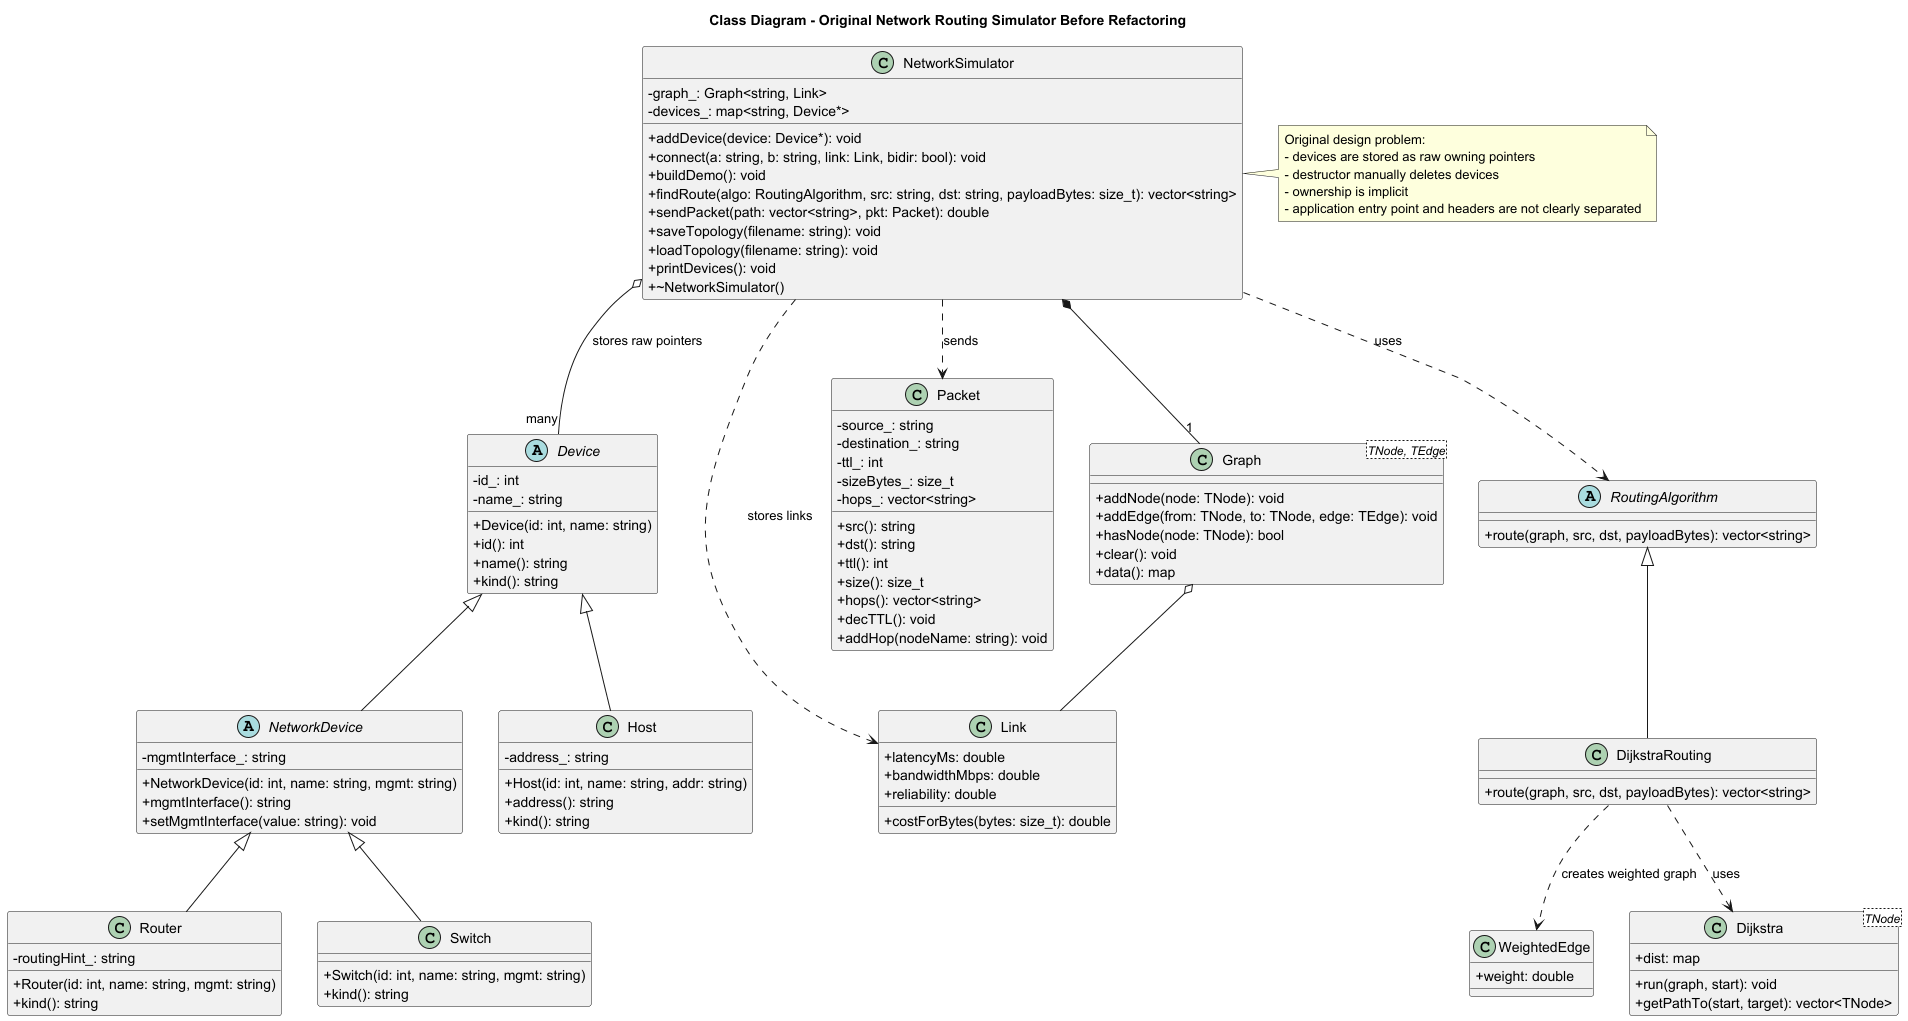

The diagram above was rendered by PlantUML. Its source (embedded in the PNG):
@startuml
title Class Diagram - Original Network Routing Simulator Before Refactoring

skinparam classAttributeIconSize 0

abstract class Device {
    - id_: int
    - name_: string
    + Device(id: int, name: string)
    + id(): int
    + name(): string
    + kind(): string
}

abstract class NetworkDevice {
    - mgmtInterface_: string
    + NetworkDevice(id: int, name: string, mgmt: string)
    + mgmtInterface(): string
    + setMgmtInterface(value: string): void
}

class Router {
    - routingHint_: string
    + Router(id: int, name: string, mgmt: string)
    + kind(): string
}

class Switch {
    + Switch(id: int, name: string, mgmt: string)
    + kind(): string
}

class Host {
    - address_: string
    + Host(id: int, name: string, addr: string)
    + address(): string
    + kind(): string
}

class Link {
    + latencyMs: double
    + bandwidthMbps: double
    + reliability: double
    + costForBytes(bytes: size_t): double
}

class Packet {
    - source_: string
    - destination_: string
    - ttl_: int
    - sizeBytes_: size_t
    - hops_: vector<string>
    + src(): string
    + dst(): string
    + ttl(): int
    + size(): size_t
    + hops(): vector<string>
    + decTTL(): void
    + addHop(nodeName: string): void
}

class "Graph<TNode, TEdge>" as Graph {
    + addNode(node: TNode): void
    + addEdge(from: TNode, to: TNode, edge: TEdge): void
    + hasNode(node: TNode): bool
    + clear(): void
    + data(): map
}

class WeightedEdge {
    + weight: double
}

class "Dijkstra<TNode>" as Dijkstra {
    + dist: map
    + run(graph, start): void
    + getPathTo(start, target): vector<TNode>
}

abstract class RoutingAlgorithm {
    + route(graph, src, dst, payloadBytes): vector<string>
}

class DijkstraRouting {
    + route(graph, src, dst, payloadBytes): vector<string>
}

class NetworkSimulator {
    - graph_: Graph<string, Link>
    - devices_: map<string, Device*>
    + addDevice(device: Device*): void
    + connect(a: string, b: string, link: Link, bidir: bool): void
    + buildDemo(): void
    + findRoute(algo: RoutingAlgorithm, src: string, dst: string, payloadBytes: size_t): vector<string>
    + sendPacket(path: vector<string>, pkt: Packet): double
    + saveTopology(filename: string): void
    + loadTopology(filename: string): void
    + printDevices(): void
    + ~NetworkSimulator()
}

Device <|-- NetworkDevice
NetworkDevice <|-- Router
NetworkDevice <|-- Switch
Device <|-- Host

RoutingAlgorithm <|-- DijkstraRouting

NetworkSimulator *-- "1" Graph
NetworkSimulator o-- "many" Device : stores raw pointers
NetworkSimulator ..> RoutingAlgorithm : uses
NetworkSimulator ..> Packet : sends
NetworkSimulator ..> Link : stores links

DijkstraRouting ..> Dijkstra : uses
DijkstraRouting ..> WeightedEdge : creates weighted graph
Graph o-- Link

note right of NetworkSimulator
Original design problem:
- devices are stored as raw owning pointers
- destructor manually deletes devices
- ownership is implicit
- application entry point and headers are not clearly separated
end note

@enduml